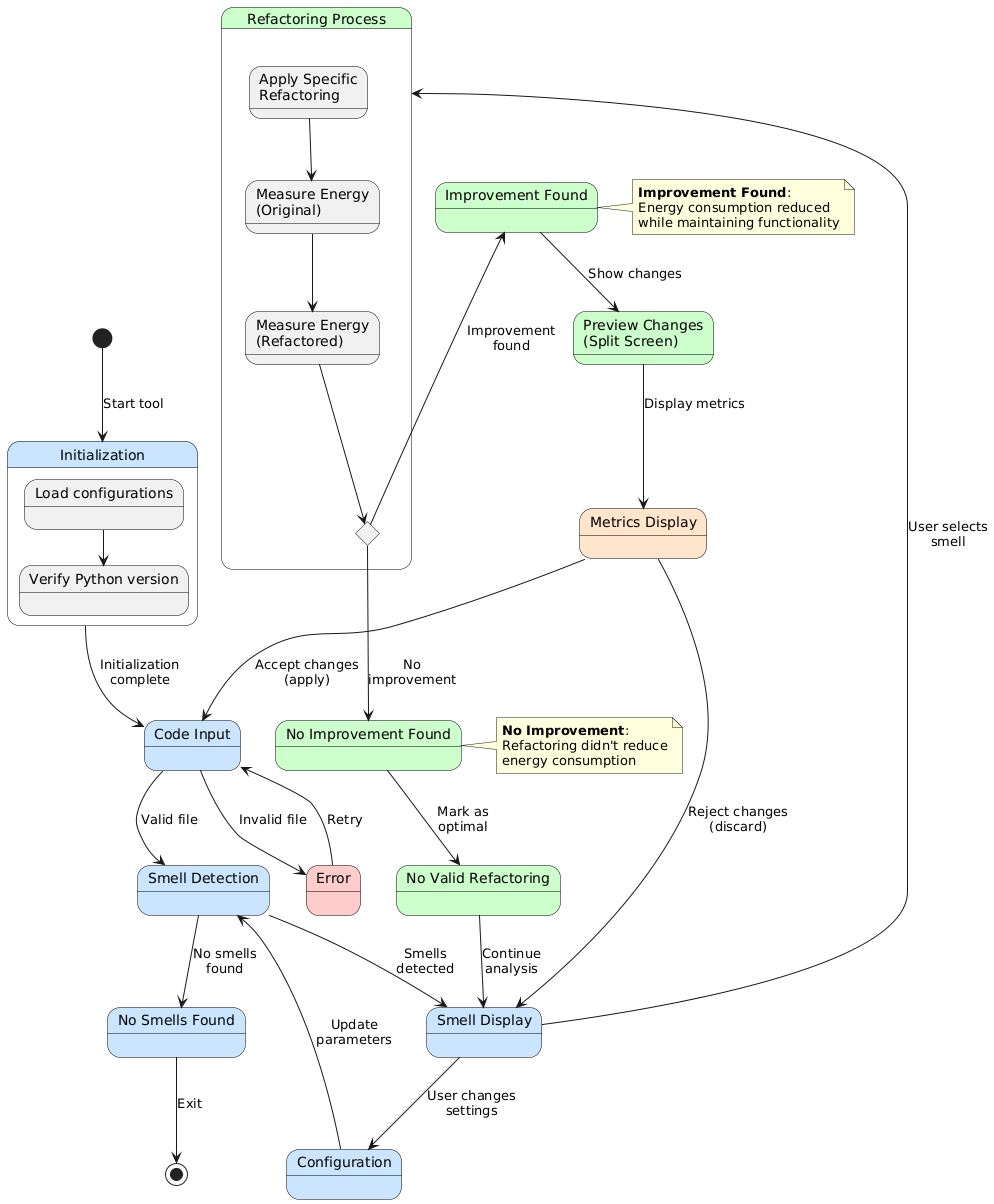

The diagram above was rendered by PlantUML. Its source (embedded in the PNG):
@startuml
skinparam backgroundColor #FFFFFF
skinparam state {
    BackgroundColor<<Analysis>> #CCE5FF
    BackgroundColor<<Refactoring>> #CCFFCC
    BackgroundColor<<Energy>> #FFE5CC
    BackgroundColor<<Error>> #FFCCCC
    BorderColor #000000
    FontName Helvetica
}

state "Initialization" as init <<Analysis>> {
    state "Load configurations" as config_load
    state "Verify Python version" as py_ver
    config_load --> py_ver
}

state "Code Input" as codeInput <<Analysis>>
state "Smell Detection" as smellDetect <<Analysis>>
state "Smell Display" as smellDisplay <<Analysis>>
state "No Smells Found" as noSmells <<Analysis>>

state "Refactoring Process" as refactoring <<Refactoring>> {
    state "Apply Specific\nRefactoring" as applyRefactor
    state "Measure Energy\n(Original)" as energyOrig
    state "Measure Energy\n(Refactored)" as energyRefactored
    state "Compare Energy" as energyCompare <<choice>>
    
    applyRefactor --> energyOrig
    energyOrig --> energyRefactored
    energyRefactored --> energyCompare
    energyCompare --> ImprovementFound : Improvement\nfound
    energyCompare --> NoImprovementFound : No\nimprovement
}

state "Improvement Found" as ImprovementFound <<Refactoring>>
state "No Improvement Found" as NoImprovementFound <<Refactoring>>

state "Preview Changes\n(Split Screen)" as preview <<Refactoring>>
state "Metrics Display" as metrics <<Energy>>
state "No Valid Refactoring" as noRefactor <<Refactoring>>

state "Configuration" as config <<Analysis>>
state "Error" as error <<Error>>

[*] --> init : Start tool
init --> codeInput : Initialization\ncomplete

codeInput --> smellDetect : Valid file
codeInput --> error : Invalid file
error --> codeInput : Retry

smellDetect --> smellDisplay : Smells\ndetected
smellDetect --> noSmells : No smells\nfound
noSmells --> [*] : Exit

smellDisplay --> refactoring : User selects\nsmell

ImprovementFound --> preview : Show changes
NoImprovementFound --> noRefactor : Mark as\noptimal
noRefactor --> smellDisplay : Continue\nanalysis

preview --> metrics : Display metrics
metrics --> smellDisplay : Reject changes\n(discard)
metrics --> codeInput : Accept changes\n(apply)

smellDisplay --> config : User changes\nsettings
config --> smellDetect : Update\nparameters

note right of ImprovementFound
  **Improvement Found**:
  Energy consumption reduced
  while maintaining functionality
end note

note right of NoImprovementFound
  **No Improvement**:
  Refactoring didn't reduce
  energy consumption
end note
@enduml